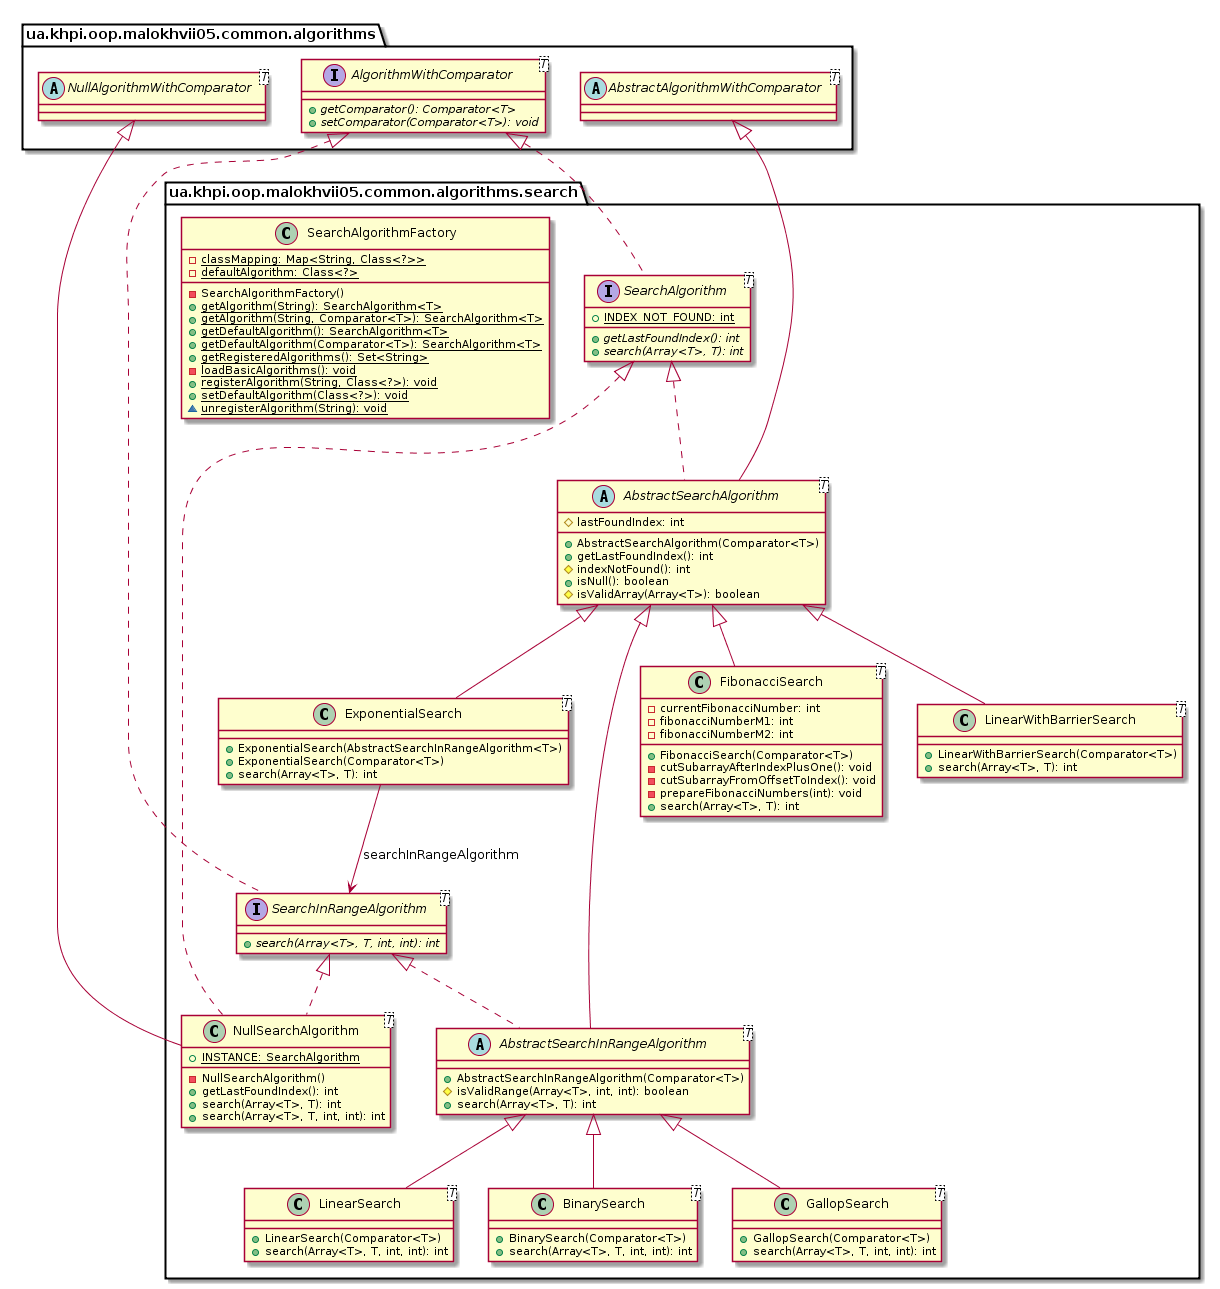

The diagram above was rendered by PlantUML. Its source (embedded in the PNG):
@startuml

    namespace ua.khpi.oop.malokhvii05.common.algorithms.search {

        class LinearSearch<T> {
            +LinearSearch(Comparator<T>)
            +search(Array<T>, T, int, int): int
        }

        class NullSearchAlgorithm<T> {
            {static} +INSTANCE: SearchAlgorithm
            -NullSearchAlgorithm()
            +getLastFoundIndex(): int
            +search(Array<T>, T): int
            +search(Array<T>, T, int, int): int
        }

        interface SearchInRangeAlgorithm<T> {
            {abstract} +search(Array<T>, T, int, int): int
        }

        class LinearWithBarrierSearch<T> {
            +LinearWithBarrierSearch(Comparator<T>)
            +search(Array<T>, T): int
        }

        interface SearchAlgorithm<T> {
            {static} +INDEX_NOT_FOUND: int
            {abstract} +getLastFoundIndex(): int
            {abstract} +search(Array<T>, T): int
        }

        abstract class AbstractSearchInRangeAlgorithm<T> {
            +AbstractSearchInRangeAlgorithm(Comparator<T>)
            #isValidRange(Array<T>, int, int): boolean
            +search(Array<T>, T): int
        }

        abstract class AbstractSearchAlgorithm<T> {
            #lastFoundIndex: int
            +AbstractSearchAlgorithm(Comparator<T>)
            +getLastFoundIndex(): int
            #indexNotFound(): int
            +isNull(): boolean
            #isValidArray(Array<T>): boolean
        }

        class SearchAlgorithmFactory {
            {static} -classMapping: Map<String, Class<?>>
            {static} -defaultAlgorithm: Class<?>
            -SearchAlgorithmFactory()
            {static} +getAlgorithm(String): SearchAlgorithm<T>
            {static} +getAlgorithm(String, Comparator<T>): SearchAlgorithm<T>
            {static} +getDefaultAlgorithm(): SearchAlgorithm<T>
            {static} +getDefaultAlgorithm(Comparator<T>): SearchAlgorithm<T>
            {static} +getRegisteredAlgorithms(): Set<String>
            {static} -loadBasicAlgorithms(): void
            {static} +registerAlgorithm(String, Class<?>): void
            {static} +setDefaultAlgorithm(Class<?>): void
            {static} ~unregisterAlgorithm(String): void
        }

        class BinarySearch<T> {
            +BinarySearch(Comparator<T>)
            +search(Array<T>, T, int, int): int
        }

        class GallopSearch<T> {
            +GallopSearch(Comparator<T>)
            +search(Array<T>, T, int, int): int
        }

        class ExponentialSearch<T> {
            +ExponentialSearch(AbstractSearchInRangeAlgorithm<T>)
            +ExponentialSearch(Comparator<T>)
            +search(Array<T>, T): int
        }

        class FibonacciSearch<T> {
            -currentFibonacciNumber: int
            -fibonacciNumberM1: int
            -fibonacciNumberM2: int
            +FibonacciSearch(Comparator<T>)
            -cutSubarrayAfterIndexPlusOne(): void
            -cutSubarrayFromOffsetToIndex(): void
            -prepareFibonacciNumbers(int): void
            +search(Array<T>, T): int
        }

        AbstractSearchInRangeAlgorithm <|-- LinearSearch

        abstract class ua.khpi.oop.malokhvii05.common.algorithms.NullAlgorithmWithComparator<T>
        ua.khpi.oop.malokhvii05.common.algorithms.NullAlgorithmWithComparator <|-- NullSearchAlgorithm

        SearchAlgorithm <|.. NullSearchAlgorithm

        SearchInRangeAlgorithm <|.. NullSearchAlgorithm

        interface ua.khpi.oop.malokhvii05.common.algorithms.AlgorithmWithComparator<T> {
            {abstract} +getComparator(): Comparator<T>
            {abstract} +setComparator(Comparator<T>): void
        }
        ua.khpi.oop.malokhvii05.common.algorithms.AlgorithmWithComparator <|.. SearchInRangeAlgorithm

        AbstractSearchAlgorithm <|-- LinearWithBarrierSearch

        ua.khpi.oop.malokhvii05.common.algorithms.AlgorithmWithComparator <|.. SearchAlgorithm

        AbstractSearchAlgorithm <|-- AbstractSearchInRangeAlgorithm

        SearchInRangeAlgorithm <|.. AbstractSearchInRangeAlgorithm

        abstract class ua.khpi.oop.malokhvii05.common.algorithms.AbstractAlgorithmWithComparator<T>
        ua.khpi.oop.malokhvii05.common.algorithms.AbstractAlgorithmWithComparator <|-- AbstractSearchAlgorithm

        SearchAlgorithm <|.. AbstractSearchAlgorithm

        AbstractSearchInRangeAlgorithm <|-- BinarySearch

        AbstractSearchInRangeAlgorithm <|-- GallopSearch

        AbstractSearchAlgorithm <|-- ExponentialSearch

        AbstractSearchAlgorithm <|-- FibonacciSearch

        ExponentialSearch --> SearchInRangeAlgorithm: searchInRangeAlgorithm

    }

@enduml